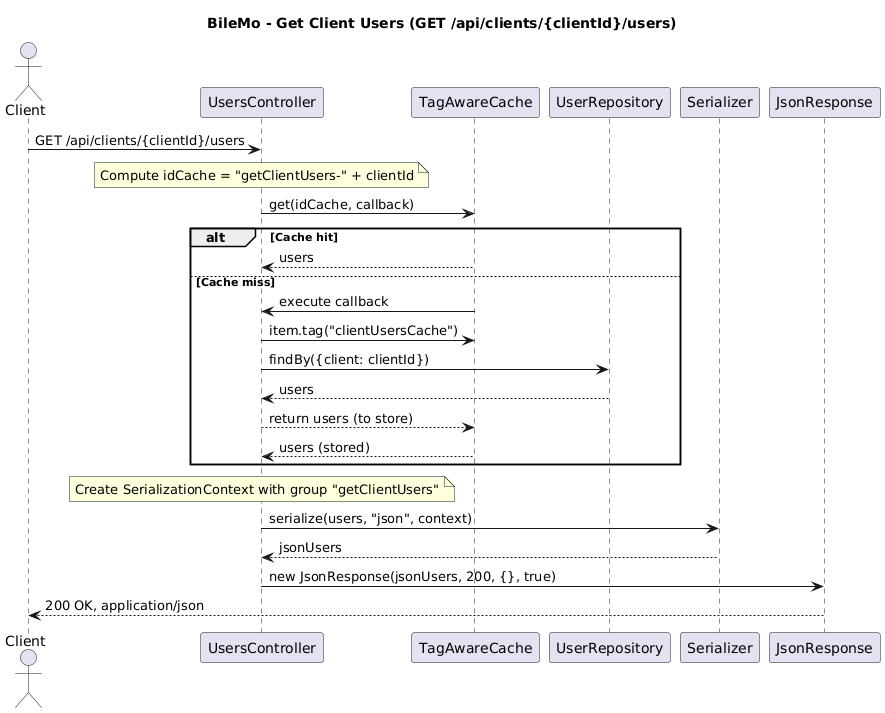

The diagram above was rendered by PlantUML. Its source (embedded in the PNG):
@startuml
title BileMo - Get Client Users (GET /api/clients/{clientId}/users)

actor Client
participant "UsersController" as Controller
participant "TagAwareCache" as Cache
participant "UserRepository" as Repo
participant "Serializer" as Ser
participant "JsonResponse" as Resp

Client -> Controller: GET /api/clients/{clientId}/users

note over Controller
Compute idCache = "getClientUsers-" + clientId
end note

Controller -> Cache: get(idCache, callback)
alt Cache hit
    Cache --> Controller: users
else Cache miss
    Cache -> Controller: execute callback
    Controller -> Cache: item.tag("clientUsersCache")
    Controller -> Repo: findBy({client: clientId})
    Repo --> Controller: users
    Controller --> Cache: return users (to store)
    Cache --> Controller: users (stored)
end

note over Controller
Create SerializationContext with group "getClientUsers"
end note

Controller -> Ser: serialize(users, "json", context)
Ser --> Controller: jsonUsers

Controller -> Resp: new JsonResponse(jsonUsers, 200, {}, true)
Resp --> Client: 200 OK, application/json
@enduml